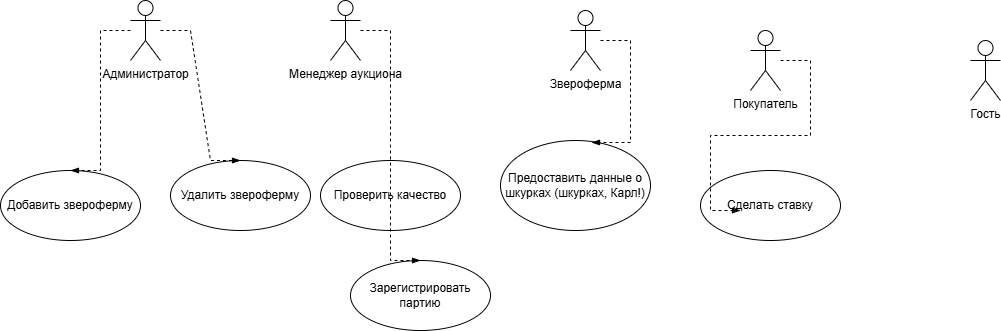

The diagram above was exported from draw.io. Its source (the exported page's mxGraphModel, read from the mxfile embedded in the PNG):
<mxGraphModel dx="2255" dy="785" grid="1" gridSize="10" guides="1" tooltips="1" connect="1" arrows="1" fold="1" page="1" pageScale="1" pageWidth="827" pageHeight="1169" math="0" shadow="0">
  <root>
    <mxCell id="0" />
    <mxCell id="1" parent="0" />
    <mxCell id="5HpX7BQeGc_26zsiggS--1" value="Покупатель" style="shape=umlActor;verticalLabelPosition=bottom;verticalAlign=top;html=1;outlineConnect=0;" vertex="1" parent="1">
      <mxGeometry x="450" y="200" width="30" height="60" as="geometry" />
    </mxCell>
    <mxCell id="5HpX7BQeGc_26zsiggS--2" value="Звероферма" style="shape=umlActor;verticalLabelPosition=bottom;verticalAlign=top;html=1;outlineConnect=0;" vertex="1" parent="1">
      <mxGeometry x="270" y="180" width="30" height="60" as="geometry" />
    </mxCell>
    <mxCell id="5HpX7BQeGc_26zsiggS--3" value="Менеджер аукциона" style="shape=umlActor;verticalLabelPosition=bottom;verticalAlign=top;html=1;outlineConnect=0;" vertex="1" parent="1">
      <mxGeometry x="30" y="170" width="30" height="60" as="geometry" />
    </mxCell>
    <mxCell id="5HpX7BQeGc_26zsiggS--4" value="Администратор" style="shape=umlActor;verticalLabelPosition=bottom;verticalAlign=top;html=1;outlineConnect=0;" vertex="1" parent="1">
      <mxGeometry x="-170" y="170" width="30" height="60" as="geometry" />
    </mxCell>
    <mxCell id="5HpX7BQeGc_26zsiggS--7" value="Гость" style="shape=umlActor;verticalLabelPosition=bottom;verticalAlign=top;html=1;outlineConnect=0;" vertex="1" parent="1">
      <mxGeometry x="670" y="210" width="30" height="60" as="geometry" />
    </mxCell>
    <mxCell id="5HpX7BQeGc_26zsiggS--8" value="Добавить звероферму" style="ellipse;whiteSpace=wrap;html=1;" vertex="1" parent="1">
      <mxGeometry x="-300" y="340" width="140" height="70" as="geometry" />
    </mxCell>
    <mxCell id="5HpX7BQeGc_26zsiggS--9" value="Удалить звероферму" style="ellipse;whiteSpace=wrap;html=1;" vertex="1" parent="1">
      <mxGeometry x="-130" y="330" width="140" height="70" as="geometry" />
    </mxCell>
    <mxCell id="5HpX7BQeGc_26zsiggS--10" value="Зарегистрировать партию" style="ellipse;whiteSpace=wrap;html=1;" vertex="1" parent="1">
      <mxGeometry x="50" y="430" width="140" height="70" as="geometry" />
    </mxCell>
    <mxCell id="5HpX7BQeGc_26zsiggS--11" value="Проверить качество" style="ellipse;whiteSpace=wrap;html=1;" vertex="1" parent="1">
      <mxGeometry x="20" y="330" width="140" height="70" as="geometry" />
    </mxCell>
    <mxCell id="5HpX7BQeGc_26zsiggS--12" value="Предоставить данные о шкурках (шкурках, Карл!)" style="ellipse;whiteSpace=wrap;html=1;" vertex="1" parent="1">
      <mxGeometry x="200" y="310" width="150" height="90" as="geometry" />
    </mxCell>
    <mxCell id="5HpX7BQeGc_26zsiggS--13" value="Сделать ставку" style="ellipse;whiteSpace=wrap;html=1;" vertex="1" parent="1">
      <mxGeometry x="400" y="340" width="140" height="70" as="geometry" />
    </mxCell>
    <mxCell id="5HpX7BQeGc_26zsiggS--14" value="" style="edgeStyle=entityRelationEdgeStyle;fontSize=12;html=1;endArrow=blockThin;endFill=1;startArrow=none;rounded=0;startFill=0;dashed=1;entryX=0.5;entryY=0;entryDx=0;entryDy=0;" edge="1" parent="1" source="5HpX7BQeGc_26zsiggS--4" target="5HpX7BQeGc_26zsiggS--9">
      <mxGeometry width="60" height="60" relative="1" as="geometry">
        <mxPoint x="-100" y="430" as="sourcePoint" />
        <mxPoint x="-200" y="340" as="targetPoint" />
        <Array as="points">
          <mxPoint x="-250" y="290" />
        </Array>
      </mxGeometry>
    </mxCell>
    <mxCell id="5HpX7BQeGc_26zsiggS--15" value="" style="edgeStyle=entityRelationEdgeStyle;fontSize=12;html=1;endArrow=blockThin;endFill=1;startArrow=none;rounded=0;startFill=0;dashed=1;entryX=0.5;entryY=0;entryDx=0;entryDy=0;" edge="1" parent="1" source="5HpX7BQeGc_26zsiggS--4" target="5HpX7BQeGc_26zsiggS--8">
      <mxGeometry width="60" height="60" relative="1" as="geometry">
        <mxPoint x="380" y="440" as="sourcePoint" />
        <mxPoint x="440" y="380" as="targetPoint" />
      </mxGeometry>
    </mxCell>
    <mxCell id="5HpX7BQeGc_26zsiggS--16" value="" style="edgeStyle=entityRelationEdgeStyle;fontSize=12;html=1;endArrow=blockThin;endFill=1;startArrow=none;rounded=0;startFill=0;dashed=1;" edge="1" parent="1" source="5HpX7BQeGc_26zsiggS--3">
      <mxGeometry width="60" height="60" relative="1" as="geometry">
        <mxPoint x="380" y="440" as="sourcePoint" />
        <mxPoint x="120" y="430" as="targetPoint" />
      </mxGeometry>
    </mxCell>
    <mxCell id="5HpX7BQeGc_26zsiggS--17" value="" style="edgeStyle=entityRelationEdgeStyle;fontSize=12;html=1;endArrow=blockThin;endFill=1;startArrow=none;rounded=0;startFill=0;dashed=1;entryX=0.607;entryY=0.022;entryDx=0;entryDy=0;entryPerimeter=0;" edge="1" parent="1" source="5HpX7BQeGc_26zsiggS--2" target="5HpX7BQeGc_26zsiggS--12">
      <mxGeometry width="60" height="60" relative="1" as="geometry">
        <mxPoint x="380" y="440" as="sourcePoint" />
        <mxPoint x="440" y="380" as="targetPoint" />
      </mxGeometry>
    </mxCell>
    <mxCell id="5HpX7BQeGc_26zsiggS--18" value="" style="edgeStyle=entityRelationEdgeStyle;fontSize=12;html=1;endArrow=blockThin;endFill=1;startArrow=none;rounded=0;startFill=0;dashed=1;" edge="1" parent="1" source="5HpX7BQeGc_26zsiggS--1">
      <mxGeometry width="60" height="60" relative="1" as="geometry">
        <mxPoint x="380" y="440" as="sourcePoint" />
        <mxPoint x="440" y="380" as="targetPoint" />
      </mxGeometry>
    </mxCell>
  </root>
</mxGraphModel>